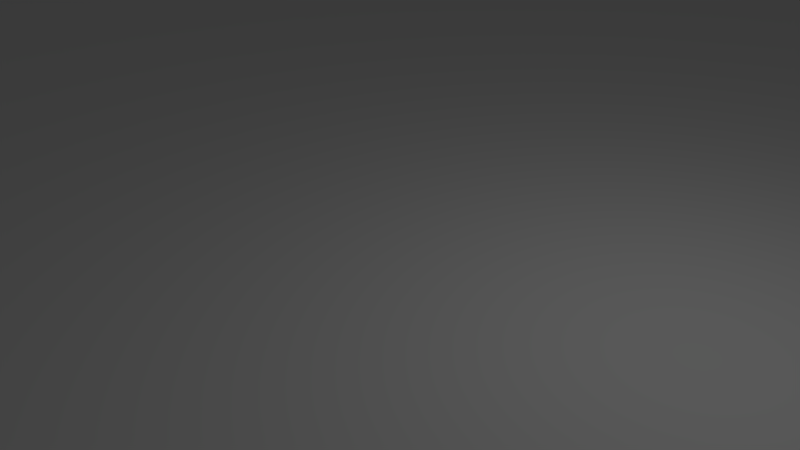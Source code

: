 # Source: rip_center.blend  (saved by Blender 2.79.0; exported with 4.5.12 LTS)
import bpy
from mathutils import Matrix  # noqa: F401  (used for matrix-valued properties, if any)

bpy.ops.wm.read_factory_settings(use_empty=True)
scene = bpy.context.scene
scene.name = 'Scene'

# ---- collections
col_collection_1 = bpy.data.collections.new('Collection 1'); scene.collection.children.link(col_collection_1)

# ---- materials (node trees are filled in below, after node groups)
mat_material = bpy.data.materials.new('Material')
mat_material.alpha_threshold = 0.0
mat_material.use_transparent_shadow = False
mat_material.roughness = 0.5
mat_material.line_color = (0.0, 0.0, 0.0, 1.0)

# ---- material node trees

# ---- world
world_world = bpy.data.worlds.new('World'); scene.world = world_world
world_world.color = (0.05088, 0.05088, 0.05088)
world_world.use_sun_shadow = False
world_world.sun_shadow_jitter_overblur = 0.0
world_world.cycles.sampling_method = 'MANUAL'

# ---- cameras
cam_camera = bpy.data.cameras.new('Camera')
cam_camera.clip_end = 100.0
cam_camera.lens = 35.0
cam_camera.sensor_width = 32.0
cam_camera.sensor_height = 18.0
cam_camera.ortho_scale = 7.314
cam_camera.dof.focus_distance = 0.0
cam_camera.dof.aperture_fstop = 128.0

# ---- lights
light_lamp = bpy.data.lights.new('Lamp', 'POINT')
light_lamp.transmission_factor = 0.0
light_lamp.cutoff_distance = 30.0
light_lamp.energy = 100.0
light_lamp.shadow_buffer_clip_start = 1.001
light_lamp.shadow_soft_size = 0.1
light_lamp.shadow_maximum_resolution = 0.006
light_lamp.use_absolute_resolution = True

# ---- meshes
me_cube_001 = bpy.data.meshes.new('Cube.001')
me_cube_001.from_pydata([(-9.4, -9.4, 6.667), (-9.4, 9.4, 6.667), (9.4, 9.4, 6.667), (9.4, -9.4, 6.667), (-9.4, -9.4, 0.0), (-9.4, 9.4, 0.0), (9.4, 9.4, 0.0), (9.4, -9.4, -9.537e-07), (-10.0, 9.9, 0.0), (-10.0, -9.9, 0.0), (-10.0, -9.9, 6.667), (-10.0, 9.9, 6.667), (-9.9, -10.0, 0.0), (-9.9, -10.0, 6.667), (9.9, -10.0, 6.667), (9.9, -10.0, 0.0), (10.0, 9.9, 6.667), (10.0, 9.9, 0.0), (10.0, -9.9, 0.0), (10.0, -9.9, 6.667), (-9.9, 10.0, 6.667), (-9.9, 10.0, 0.0), (9.9, 10.0, 0.0), (9.9, 10.0, 6.667)], [], [(15, 18, 19, 14), (3, 2, 6, 7), (1, 0, 4, 5), (0, 3, 7, 4), (2, 1, 5, 6), (9, 10, 11, 8), (8, 11, 20, 21), (15, 14, 13, 12), (10, 9, 12, 13), (17, 16, 19, 18), (16, 23, 2), (21, 20, 23, 22), (2, 23, 20, 1), (6, 22, 17), (4, 12, 9), (17, 22, 23, 16), (13, 0, 10), (1, 11, 10, 0), (11, 1, 20), (2, 3, 19, 16), (19, 3, 14), (14, 3, 0, 13), (9, 8, 5, 4), (5, 8, 21), (21, 22, 6, 5), (17, 18, 7, 6), (7, 18, 15), (15, 12, 4, 7)])
me_cube_001.use_remesh_preserve_volume = False
me_cube_001.use_remesh_preserve_attributes = False
me_cube_001.use_mirror_vertex_groups = False
me_cube_001.update()
me_cube = bpy.data.meshes.new('Cube')
me_cube.from_pydata([(1.0, 1.0, -2.0), (1.0, -1.0, -2.0), (-1.0, -1.0, -2.0), (-1.0, 1.0, -2.0), (1.0, 1.0, 0.0), (1.0, -1.0, 0.0), (-1.0, -1.0, 0.0), (-1.0, 1.0, 0.0)], [], [(0, 1, 2, 3), (4, 7, 6, 5), (0, 4, 5, 1), (1, 5, 6, 2), (2, 6, 7, 3), (4, 0, 3, 7)])
me_cube.materials.append(mat_material)
me_cube.use_remesh_preserve_volume = False
me_cube.use_remesh_preserve_attributes = False
me_cube.use_mirror_vertex_groups = False
me_cube.update()

# ---- objects
ob_cube = bpy.data.objects.new('Cube', me_cube_001)
ob_floor = bpy.data.objects.new('Floor', me_cube)
ob_lamp = bpy.data.objects.new('Lamp', light_lamp)
ob_camera = bpy.data.objects.new('Camera', cam_camera)

# ---- transforms, parenting, visibility, modifiers, constraints
ob_cube.location = (0.0, 0.0, 0.0)
ob_cube.scale = (5.0, 5.0, 0.15)
ob_cube.lineart.crease_threshold = 0.0
ob_floor.location = (0.0, 0.0, 0.0)
ob_floor.scale = (50.0, 50.0, 10.0)
ob_floor.lock_rotations_4d = False
ob_floor.lock_scale = (True, True, True)
ob_floor.empty_display_type = 'ARROWS'
ob_floor.display_type = 'WIRE'
ob_floor.show_transparent = True
ob_floor.lineart.crease_threshold = 0.0
ob_lamp.location = (4.076, 1.005, 5.904)
ob_lamp.rotation_euler = (0.6503, 0.05522, 1.866)
ob_lamp.lock_rotations_4d = False
ob_lamp.empty_display_type = 'ARROWS'
ob_lamp.color = (0.0, 0.0, 0.0, 0.0)
ob_lamp.hide_viewport = True
ob_lamp.lineart.crease_threshold = 0.0
ob_camera.location = (7.481, -6.508, 5.344)
ob_camera.rotation_euler = (1.109, 0.0, 0.8149)
ob_camera.lock_rotations_4d = False
ob_camera.empty_display_type = 'ARROWS'
ob_camera.color = (0.0, 0.0, 0.0, 0.0)
ob_camera.hide_viewport = True
ob_camera.display_type = 'WIRE'
ob_camera.lineart.crease_threshold = 0.0

# ---- collection membership
col_collection_1.objects.link(ob_cube)
col_collection_1.objects.link(ob_floor)
col_collection_1.objects.link(ob_lamp)
col_collection_1.objects.link(ob_camera)

# ---- scene / render settings (as saved in the file)
scene.camera = ob_camera
scene.frame_start = 1; scene.frame_end = 250; scene.frame_set(188)
scene.render.engine = 'BLENDER_EEVEE_NEXT'
scene.render.resolution_percentage = 50
scene.render.dither_intensity = 0.0
scene.cycles.use_denoising = False
scene.cycles.samples = 128
scene.cycles.sampling_pattern = 'TABULATED_SOBOL'
scene.cycles.use_adaptive_sampling = False
scene.cycles.use_light_tree = False
scene.cycles.blur_glossy = 0.0
scene.cycles.sample_clamp_indirect = 0.0
scene.view_settings.view_transform = 'Standard'
scene.unit_settings.scale_length = 0.001
bpy.context.view_layer.update()

